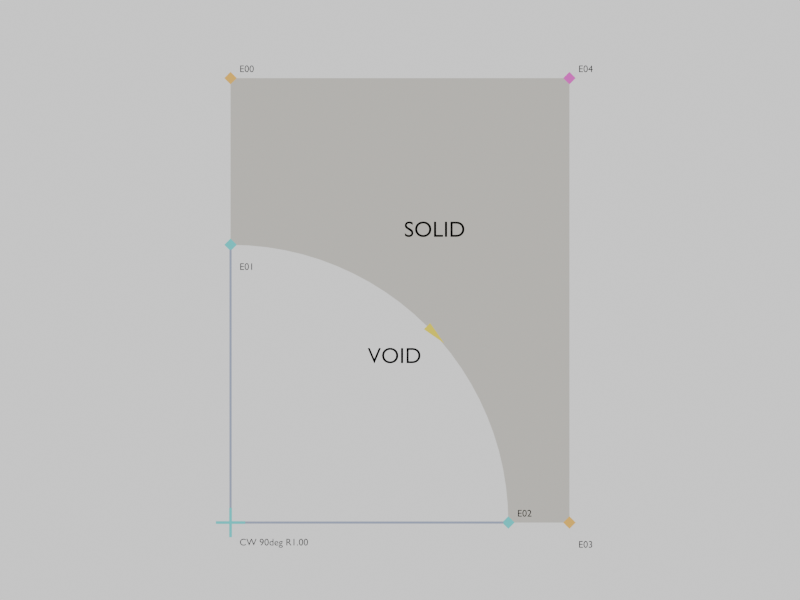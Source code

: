 # Source: gok001_cavetto_fillet_b_v1_proof.blend  (saved by Blender 5.1.30; exported with 4.5.12 LTS)
import bpy
from mathutils import Matrix  # noqa: F401  (used for matrix-valued properties, if any)

bpy.ops.wm.read_factory_settings(use_empty=True)
scene = bpy.context.scene
scene.name = 'Scene'

# ---- collections
col_sinc_reference = bpy.data.collections.new('SINC_Reference'); scene.collection.children.link(col_sinc_reference)
col_sinc_master = bpy.data.collections.new('SINC_Master'); scene.collection.children.link(col_sinc_master)
col_sinc_annotations = bpy.data.collections.new('SINC_Annotations'); scene.collection.children.link(col_sinc_annotations)
col_sinc_cameras = bpy.data.collections.new('SINC_Cameras'); scene.collection.children.link(col_sinc_cameras)
col_sinc_wireproxy = bpy.data.collections.new('SINC_WireProxy'); scene.collection.children.link(col_sinc_wireproxy)

# ---- materials (node trees are filled in below, after node groups)
mat_sinc_mat_stone = bpy.data.materials.new('SINC_Mat_Stone')
mat_sinc_mat_stone.diffuse_color = (0.62, 0.6, 0.55, 1.0)
mat_sinc_mat_ev_estimated = bpy.data.materials.new('SINC_Mat_Ev_ESTIMATED')
mat_sinc_mat_ev_estimated.diffuse_color = (0.95, 0.55, 0.1, 1.0)
mat_sinc_mat_black = bpy.data.materials.new('SINC_Mat_Black')
mat_sinc_mat_black.diffuse_color = (0.0, 0.0, 0.0, 1.0)
mat_sinc_mat_ev_derived = bpy.data.materials.new('SINC_Mat_Ev_DERIVED')
mat_sinc_mat_ev_derived.diffuse_color = (0.1, 0.75, 0.75, 1.0)
mat_sinc_mat_ev_authored = bpy.data.materials.new('SINC_Mat_Ev_AUTHORED')
mat_sinc_mat_ev_authored.diffuse_color = (0.85, 0.1, 0.65, 1.0)
mat_sinc_mat_guide = bpy.data.materials.new('SINC_Mat_Guide')
mat_sinc_mat_guide.diffuse_color = (0.35, 0.4, 0.55, 1.0)
mat_sinc_mat_arrow = bpy.data.materials.new('SINC_Mat_Arrow')
mat_sinc_mat_arrow.diffuse_color = (0.95, 0.8, 0.05, 1.0)

# ---- material node trees
mat_sinc_mat_stone.use_nodes = True; mat_sinc_mat_stone.node_tree.nodes.clear()
_N = mat_sinc_mat_stone.node_tree.nodes; _L = mat_sinc_mat_stone.node_tree.links
n0 = _N.new('ShaderNodeEmission'); n0.name = 'Emission'; n0.location = (0, 0)
n0.inputs[0].default_value = (0.62, 0.6, 0.55, 1.0)
n1 = _N.new('ShaderNodeOutputMaterial'); n1.name = 'Material Output'; n1.location = (0, 0)
_L.new(n0.outputs[0], n1.inputs[0])
n1.is_active_output = True
mat_sinc_mat_ev_estimated.use_nodes = True; mat_sinc_mat_ev_estimated.node_tree.nodes.clear()
_N = mat_sinc_mat_ev_estimated.node_tree.nodes; _L = mat_sinc_mat_ev_estimated.node_tree.links
n0 = _N.new('ShaderNodeEmission'); n0.name = 'Emission'; n0.location = (0, 0)
n0.inputs[0].default_value = (0.95, 0.55, 0.1, 1.0)
n1 = _N.new('ShaderNodeOutputMaterial'); n1.name = 'Material Output'; n1.location = (0, 0)
_L.new(n0.outputs[0], n1.inputs[0])
n1.is_active_output = True
mat_sinc_mat_black.use_nodes = True; mat_sinc_mat_black.node_tree.nodes.clear()
_N = mat_sinc_mat_black.node_tree.nodes; _L = mat_sinc_mat_black.node_tree.links
n0 = _N.new('ShaderNodeEmission'); n0.name = 'Emission'; n0.location = (0, 0)
n0.inputs[0].default_value = (0.0, 0.0, 0.0, 1.0)
n1 = _N.new('ShaderNodeOutputMaterial'); n1.name = 'Material Output'; n1.location = (0, 0)
_L.new(n0.outputs[0], n1.inputs[0])
n1.is_active_output = True
mat_sinc_mat_ev_derived.use_nodes = True; mat_sinc_mat_ev_derived.node_tree.nodes.clear()
_N = mat_sinc_mat_ev_derived.node_tree.nodes; _L = mat_sinc_mat_ev_derived.node_tree.links
n0 = _N.new('ShaderNodeEmission'); n0.name = 'Emission'; n0.location = (0, 0)
n0.inputs[0].default_value = (0.1, 0.75, 0.75, 1.0)
n1 = _N.new('ShaderNodeOutputMaterial'); n1.name = 'Material Output'; n1.location = (0, 0)
_L.new(n0.outputs[0], n1.inputs[0])
n1.is_active_output = True
mat_sinc_mat_ev_authored.use_nodes = True; mat_sinc_mat_ev_authored.node_tree.nodes.clear()
_N = mat_sinc_mat_ev_authored.node_tree.nodes; _L = mat_sinc_mat_ev_authored.node_tree.links
n0 = _N.new('ShaderNodeEmission'); n0.name = 'Emission'; n0.location = (0, 0)
n0.inputs[0].default_value = (0.85, 0.1, 0.65, 1.0)
n1 = _N.new('ShaderNodeOutputMaterial'); n1.name = 'Material Output'; n1.location = (0, 0)
_L.new(n0.outputs[0], n1.inputs[0])
n1.is_active_output = True
mat_sinc_mat_guide.use_nodes = True; mat_sinc_mat_guide.node_tree.nodes.clear()
_N = mat_sinc_mat_guide.node_tree.nodes; _L = mat_sinc_mat_guide.node_tree.links
n0 = _N.new('ShaderNodeEmission'); n0.name = 'Emission'; n0.location = (0, 0)
n0.inputs[0].default_value = (0.35, 0.4, 0.55, 1.0)
n1 = _N.new('ShaderNodeOutputMaterial'); n1.name = 'Material Output'; n1.location = (0, 0)
_L.new(n0.outputs[0], n1.inputs[0])
n1.is_active_output = True
mat_sinc_mat_arrow.use_nodes = True; mat_sinc_mat_arrow.node_tree.nodes.clear()
_N = mat_sinc_mat_arrow.node_tree.nodes; _L = mat_sinc_mat_arrow.node_tree.links
n0 = _N.new('ShaderNodeEmission'); n0.name = 'Emission'; n0.location = (0, 0)
n0.inputs[0].default_value = (0.95, 0.8, 0.05, 1.0)
n1 = _N.new('ShaderNodeOutputMaterial'); n1.name = 'Material Output'; n1.location = (0, 0)
_L.new(n0.outputs[0], n1.inputs[0])
n1.is_active_output = True

# ---- world
world_sinc_world = bpy.data.worlds.new('SINC_World'); scene.world = world_sinc_world
world_sinc_world.use_nodes = True; world_sinc_world.node_tree.nodes.clear()
_N = world_sinc_world.node_tree.nodes; _L = world_sinc_world.node_tree.links
n0 = _N.new('ShaderNodeBackground'); n0.name = 'Background'; n0.location = (-200, 100)
n0.inputs[0].default_value = (1.0, 1.0, 1.0, 1.0)
n1 = _N.new('ShaderNodeOutputWorld'); n1.name = 'World Output'; n1.location = (200, 100)
_L.new(n0.outputs[0], n1.inputs[0])
n1.is_active_output = True

# ---- cameras
cam_sinc_cam_front = bpy.data.cameras.new('SINC_Cam_Front')
cam_sinc_cam_front.type = 'ORTHO'
cam_sinc_cam_front.clip_start = 0.00032
cam_sinc_cam_front.clip_end = 6.4
cam_sinc_cam_front.ortho_scale = 0.144
cam_sinc_cam_opposite = bpy.data.cameras.new('SINC_Cam_Opposite')
cam_sinc_cam_opposite.type = 'ORTHO'
cam_sinc_cam_opposite.clip_start = 0.00032
cam_sinc_cam_opposite.clip_end = 6.4
cam_sinc_cam_opposite.ortho_scale = 0.144
cam_sinc_cam_threequarter = bpy.data.cameras.new('SINC_Cam_ThreeQuarter')
cam_sinc_cam_threequarter.clip_start = 0.00032
cam_sinc_cam_threequarter.clip_end = 6.4
cam_sinc_cam_wire = bpy.data.cameras.new('SINC_Cam_Wire')
cam_sinc_cam_wire.clip_start = 0.00032
cam_sinc_cam_wire.clip_end = 6.4

# ---- meshes
me_sinc_station_e00 = bpy.data.meshes.new('SINC_Station_E00')
me_sinc_station_e00.from_pydata([(0.00112, 0.0, 0.0), (-0.00112, 0.0, 0.0), (0.0, 0.00112, 0.0), (0.0, -0.00112, 0.0), (0.0, 0.0, 0.00112), (0.0, 0.0, -0.00112)], [], [(0, 2, 4), (2, 1, 4), (1, 3, 4), (3, 0, 4), (2, 0, 5), (1, 2, 5), (3, 1, 5), (0, 3, 5)])
me_sinc_station_e00.materials.append(mat_sinc_mat_ev_estimated)
me_sinc_station_e00.update()
me_sinc_station_e01 = bpy.data.meshes.new('SINC_Station_E01')
me_sinc_station_e01.from_pydata([(0.00112, 0.0, 0.0), (-0.00112, 0.0, 0.0), (0.0, 0.00112, 0.0), (0.0, -0.00112, 0.0), (0.0, 0.0, 0.00112), (0.0, 0.0, -0.00112)], [], [(0, 2, 4), (2, 1, 4), (1, 3, 4), (3, 0, 4), (2, 0, 5), (1, 2, 5), (3, 1, 5), (0, 3, 5)])
me_sinc_station_e01.materials.append(mat_sinc_mat_ev_derived)
me_sinc_station_e01.update()
me_sinc_station_e02 = bpy.data.meshes.new('SINC_Station_E02')
me_sinc_station_e02.from_pydata([(0.00112, 0.0, 0.0), (-0.00112, 0.0, 0.0), (0.0, 0.00112, 0.0), (0.0, -0.00112, 0.0), (0.0, 0.0, 0.00112), (0.0, 0.0, -0.00112)], [], [(0, 2, 4), (2, 1, 4), (1, 3, 4), (3, 0, 4), (2, 0, 5), (1, 2, 5), (3, 1, 5), (0, 3, 5)])
me_sinc_station_e02.materials.append(mat_sinc_mat_ev_derived)
me_sinc_station_e02.update()
me_sinc_station_e03 = bpy.data.meshes.new('SINC_Station_E03')
me_sinc_station_e03.from_pydata([(0.00112, 0.0, 0.0), (-0.00112, 0.0, 0.0), (0.0, 0.00112, 0.0), (0.0, -0.00112, 0.0), (0.0, 0.0, 0.00112), (0.0, 0.0, -0.00112)], [], [(0, 2, 4), (2, 1, 4), (1, 3, 4), (3, 0, 4), (2, 0, 5), (1, 2, 5), (3, 1, 5), (0, 3, 5)])
me_sinc_station_e03.materials.append(mat_sinc_mat_ev_estimated)
me_sinc_station_e03.update()
me_sinc_station_e04 = bpy.data.meshes.new('SINC_Station_E04')
me_sinc_station_e04.from_pydata([(0.00112, 0.0, 0.0), (-0.00112, 0.0, 0.0), (0.0, 0.00112, 0.0), (0.0, -0.00112, 0.0), (0.0, 0.0, 0.00112), (0.0, 0.0, -0.00112)], [], [(0, 2, 4), (2, 1, 4), (1, 3, 4), (3, 0, 4), (2, 0, 5), (1, 2, 5), (3, 1, 5), (0, 3, 5)])
me_sinc_station_e04.materials.append(mat_sinc_mat_ev_authored)
me_sinc_station_e04.update()
me_sinc_arccentre_cavetto_0 = bpy.data.meshes.new('SINC_ArcCentre_cavetto_0')
me_sinc_arccentre_cavetto_0.from_pydata([(-0.00264, -0.00024, -0.00024), (0.00264, -0.00024, -0.00024), (0.00264, -0.00024, 0.00024), (-0.00264, -0.00024, 0.00024), (-0.00264, 0.00024, -0.00024), (0.00264, 0.00024, -0.00024), (0.00264, 0.00024, 0.00024), (-0.00264, 0.00024, 0.00024)], [], [(0, 1, 2, 3), (4, 7, 6, 5), (0, 4, 5, 1), (1, 5, 6, 2), (2, 6, 7, 3), (3, 7, 4, 0)])
me_sinc_arccentre_cavetto_0.materials.append(mat_sinc_mat_ev_derived)
me_sinc_arccentre_cavetto_0.update()
me_sinc_arccentre_cavetto_1 = bpy.data.meshes.new('SINC_ArcCentre_cavetto_1')
me_sinc_arccentre_cavetto_1.from_pydata([(-0.00024, -0.00024, -0.00264), (0.00024, -0.00024, -0.00264), (0.00024, -0.00024, 0.00264), (-0.00024, -0.00024, 0.00264), (-0.00024, 0.00024, -0.00264), (0.00024, 0.00024, -0.00264), (0.00024, 0.00024, 0.00264), (-0.00024, 0.00024, 0.00264)], [], [(0, 1, 2, 3), (4, 7, 6, 5), (0, 4, 5, 1), (1, 5, 6, 2), (2, 6, 7, 3), (3, 7, 4, 0)])
me_sinc_arccentre_cavetto_1.materials.append(mat_sinc_mat_ev_derived)
me_sinc_arccentre_cavetto_1.update()
me_sinc_radius_cavetto_e01 = bpy.data.meshes.new('SINC_Radius_cavetto_E01')
me_sinc_radius_cavetto_e01.from_pydata([(-0.0002, -0.0312, 0.0), (-0.0001414, -0.03134, 0.0), (-1.225e-20, -0.0314, 0.0), (0.0001414, -0.03134, 0.0), (0.0002, -0.0312, 0.0), (0.0001414, -0.03106, 0.0), (3.674e-20, -0.031, 0.0), (-0.0001414, -0.03106, 0.0), (-0.0002, -0.0312, 0.05), (-0.0001414, -0.03134, 0.05), (-1.225e-20, -0.0314, 0.05), (0.0001414, -0.03134, 0.05), (0.0002, -0.0312, 0.05), (0.0001414, -0.03106, 0.05), (3.674e-20, -0.031, 0.05), (-0.0001414, -0.03106, 0.05)], [], [(0, 1, 9, 8), (1, 2, 10, 9), (2, 3, 11, 10), (3, 4, 12, 11), (4, 5, 13, 12), (5, 6, 14, 13), (6, 7, 15, 14), (7, 0, 8, 15), (7, 6, 5, 4, 3, 2, 1, 0), (8, 9, 10, 11, 12, 13, 14, 15)])
me_sinc_radius_cavetto_e01.materials.append(mat_sinc_mat_guide)
me_sinc_radius_cavetto_e01.update()
me_sinc_radius_cavetto_e02 = bpy.data.meshes.new('SINC_Radius_cavetto_E02')
me_sinc_radius_cavetto_e02.from_pydata([(0.0, -0.0312, 0.0002), (0.0, -0.03134, 0.0001414), (0.0, -0.0314, 1.225e-20), (0.0, -0.03134, -0.0001414), (0.0, -0.0312, -0.0002), (0.0, -0.03106, -0.0001414), (0.0, -0.031, -3.674e-20), (0.0, -0.03106, 0.0001414), (0.05, -0.0312, 0.0002), (0.05, -0.03134, 0.0001414), (0.05, -0.0314, 1.225e-20), (0.05, -0.03134, -0.0001414), (0.05, -0.0312, -0.0002), (0.05, -0.03106, -0.0001414), (0.05, -0.031, -3.674e-20), (0.05, -0.03106, 0.0001414)], [], [(0, 1, 9, 8), (1, 2, 10, 9), (2, 3, 11, 10), (3, 4, 12, 11), (4, 5, 13, 12), (5, 6, 14, 13), (6, 7, 15, 14), (7, 0, 8, 15), (7, 6, 5, 4, 3, 2, 1, 0), (8, 9, 10, 11, 12, 13, 14, 15)])
me_sinc_radius_cavetto_e02.materials.append(mat_sinc_mat_guide)
me_sinc_radius_cavetto_e02.update()
me_sinc_arcdir_cavetto = bpy.data.meshes.new('SINC_ArcDir_cavetto')
me_sinc_arcdir_cavetto.from_pydata([(0.0044, 0.0, 0.0), (0.0, 0.0008, 0.0), (0.0, 0.0006928, 0.0004), (0.0, 0.0004, 0.0006928), (0.0, 4.899e-20, 0.0008), (0.0, -0.0004, 0.0006928), (0.0, -0.0006928, 0.0004), (0.0, -0.0008, 9.797e-20), (0.0, -0.0006928, -0.0004), (0.0, -0.0004, -0.0006928), (0.0, -1.47e-19, -0.0008), (0.0, 0.0004, -0.0006928), (0.0, 0.0006928, -0.0004)], [], [(0, 1, 2), (0, 2, 3), (0, 3, 4), (0, 4, 5), (0, 5, 6), (0, 6, 7), (0, 7, 8), (0, 8, 9), (0, 9, 10), (0, 10, 11), (0, 11, 12), (0, 12, 1), (12, 11, 10, 9, 8, 7, 6, 5, 4, 3, 2, 1)])
me_sinc_arcdir_cavetto.materials.append(mat_sinc_mat_arrow)
me_sinc_arcdir_cavetto.update()
me_sinc_master_gok001_cavetto_fillet_b_v1 = bpy.data.meshes.new('SINC_Master_gok001_cavetto_fillet_b_v1')
me_sinc_master_gok001_cavetto_fillet_b_v1.from_pydata([(0.061, 0.08, 0.03), (0.061, 0.0, 0.03), (0.05, 0.0, 0.03), (0.04989, 0.00327, 0.03), (0.04957, 0.006526, 0.03), (0.04904, 0.009755, 0.03), (0.0483, 0.01294, 0.03), (0.04735, 0.01607, 0.03), (0.04619, 0.01913, 0.03), (0.04484, 0.02211, 0.03), (0.0433, 0.025, 0.03), (0.04157, 0.02778, 0.03), (0.03967, 0.03044, 0.03), (0.03759, 0.03297, 0.03), (0.03536, 0.03536, 0.03), (0.03297, 0.03759, 0.03), (0.03044, 0.03967, 0.03), (0.02778, 0.04157, 0.03), (0.025, 0.0433, 0.03), (0.02211, 0.04484, 0.03), (0.01913, 0.04619, 0.03), (0.01607, 0.04735, 0.03), (0.01294, 0.0483, 0.03), (0.009755, 0.04904, 0.03), (0.006526, 0.04957, 0.03), (0.00327, 0.04989, 0.03), (0.0, 0.05, 0.03), (0.0, 0.08, 0.03), (0.061, 0.08, -0.03), (0.061, 0.0, -0.03), (0.05, 0.0, -0.03), (0.04989, 0.00327, -0.03), (0.04957, 0.006526, -0.03), (0.04904, 0.009755, -0.03), (0.0483, 0.01294, -0.03), (0.04735, 0.01607, -0.03), (0.04619, 0.01913, -0.03), (0.04484, 0.02211, -0.03), (0.0433, 0.025, -0.03), (0.04157, 0.02778, -0.03), (0.03967, 0.03044, -0.03), (0.03759, 0.03297, -0.03), (0.03536, 0.03536, -0.03), (0.03297, 0.03759, -0.03), (0.03044, 0.03967, -0.03), (0.02778, 0.04157, -0.03), (0.025, 0.0433, -0.03), (0.02211, 0.04484, -0.03), (0.01913, 0.04619, -0.03), (0.01607, 0.04735, -0.03), (0.01294, 0.0483, -0.03), (0.009755, 0.04904, -0.03), (0.006526, 0.04957, -0.03), (0.00327, 0.04989, -0.03), (0.0, 0.05, -0.03), (0.0, 0.08, -0.03), (0.061, 0.08, -0.03), (0.061, 0.08, 0.03), (0.061, 0.0, -0.03), (0.061, 0.0, 0.03), (0.05, 0.0, -0.03), (0.05, 0.0, 0.03), (0.04989, 0.00327, -0.03), (0.04989, 0.00327, 0.03), (0.04957, 0.006526, -0.03), (0.04957, 0.006526, 0.03), (0.04904, 0.009755, -0.03), (0.04904, 0.009755, 0.03), (0.0483, 0.01294, -0.03), (0.0483, 0.01294, 0.03), (0.04735, 0.01607, -0.03), (0.04735, 0.01607, 0.03), (0.04619, 0.01913, -0.03), (0.04619, 0.01913, 0.03), (0.04484, 0.02211, -0.03), (0.04484, 0.02211, 0.03), (0.0433, 0.025, -0.03), (0.0433, 0.025, 0.03), (0.04157, 0.02778, -0.03), (0.04157, 0.02778, 0.03), (0.03967, 0.03044, -0.03), (0.03967, 0.03044, 0.03), (0.03759, 0.03297, -0.03), (0.03759, 0.03297, 0.03), (0.03536, 0.03536, -0.03), (0.03536, 0.03536, 0.03), (0.03297, 0.03759, -0.03), (0.03297, 0.03759, 0.03), (0.03044, 0.03967, -0.03), (0.03044, 0.03967, 0.03), (0.02778, 0.04157, -0.03), (0.02778, 0.04157, 0.03), (0.025, 0.0433, -0.03), (0.025, 0.0433, 0.03), (0.02211, 0.04484, -0.03), (0.02211, 0.04484, 0.03), (0.01913, 0.04619, -0.03), (0.01913, 0.04619, 0.03), (0.01607, 0.04735, -0.03), (0.01607, 0.04735, 0.03), (0.01294, 0.0483, -0.03), (0.01294, 0.0483, 0.03), (0.009755, 0.04904, -0.03), (0.009755, 0.04904, 0.03), (0.006526, 0.04957, -0.03), (0.006526, 0.04957, 0.03), (0.00327, 0.04989, -0.03), (0.00327, 0.04989, 0.03), (0.0, 0.05, -0.03), (0.0, 0.05, 0.03), (0.0, 0.08, -0.03), (0.0, 0.08, 0.03)], [], [(10, 9, 8, 7, 6, 5, 4, 3, 2, 1, 0, 27, 26, 25, 24, 23, 22, 21, 20, 19, 18, 17, 16, 15, 14, 13, 12, 11), (49, 50, 51, 52, 53, 54, 55, 28, 29, 30, 31, 32, 33, 34, 35, 36, 37, 38, 39, 40, 41, 42, 43, 44, 45, 46, 47, 48), (57, 59, 58, 56), (59, 61, 60, 58), (61, 63, 62, 60), (63, 65, 64, 62), (65, 67, 66, 64), (67, 69, 68, 66), (69, 71, 70, 68), (71, 73, 72, 70), (73, 75, 74, 72), (75, 77, 76, 74), (77, 79, 78, 76), (79, 81, 80, 78), (81, 83, 82, 80), (83, 85, 84, 82), (85, 87, 86, 84), (87, 89, 88, 86), (89, 91, 90, 88), (91, 93, 92, 90), (93, 95, 94, 92), (95, 97, 96, 94), (97, 99, 98, 96), (99, 101, 100, 98), (101, 103, 102, 100), (103, 105, 104, 102), (105, 107, 106, 104), (107, 109, 108, 106), (109, 111, 110, 108), (111, 57, 56, 110)])
me_sinc_master_gok001_cavetto_fillet_b_v1.polygons.foreach_set('use_smooth', [0, 0, 1, 1, 1, 1, 1, 1, 1, 1, 1, 1, 1, 1, 1, 1, 1, 1, 1, 1, 1, 1, 1, 1, 1, 1, 1, 1, 1, 1])
_uv = me_sinc_master_gok001_cavetto_fillet_b_v1.uv_layers.new(name='UVMap')
_uv.uv.foreach_set('vector', [0.3704, 0.0, 0.3333, 0.0, 0.2963, 0.0, 0.2593, 0.0, 0.2222, 0.0, 0.1852, 0.0, 0.1481, 0.0, 0.1111, 0.0, 0.07407, 0.0, 0.03704, 0.0, 0.0, 0.0, 1.0, 0.0, 0.963, 0.0, 0.9259, 0.0, 0.8889, 0.0, 0.8519, 0.0, 0.8148, 0.0, 0.7778, 0.0, 0.7407, 0.0, 0.7037, 0.0, 0.6667, 0.0, 0.6296, 0.0, 0.5926, 0.0, 0.5556, 0.0, 0.5185, 0.0, 0.4815, 0.0, 0.4444, 0.0, 0.4074, 0.0, 0.7778, 0.0, 0.8148, 0.0, 0.8519, 0.0, 0.8889, 0.0, 0.9259, 0.0, 0.963, 0.0, 1.0, 0.0, 0.0, 0.0, 0.03704, 0.0, 0.07407, 0.0, 0.1111, 0.0, 0.1481, 0.0, 0.1852, 0.0, 0.2222, 0.0, 0.2593, 0.0, 0.2963, 0.0, 0.3333, 0.0, 0.3704, 0.0, 0.4074, 0.0, 0.4444, 0.0, 0.4815, 0.0, 0.5185, 0.0, 0.5556, 0.0, 0.5926, 0.0, 0.6296, 0.0, 0.6667, 0.0, 0.7037, 0.0, 0.7407, 0.0, 0.0, 1.0, 0.03571, 1.0, 0.03571, 0.0, 0.0, 0.0, 0.03571, 1.0, 0.07143, 1.0, 0.07143, 0.0, 0.03571, 0.0, 0.07143, 1.0, 0.1071, 1.0, 0.1071, 0.0, 0.07143, 0.0, 0.1071, 1.0, 0.1429, 1.0, 0.1429, 0.0, 0.1071, 0.0, 0.1429, 1.0, 0.1786, 1.0, 0.1786, 0.0, 0.1429, 0.0, 0.1786, 1.0, 0.2143, 1.0, 0.2143, 0.0, 0.1786, 0.0, 0.2143, 1.0, 0.25, 1.0, 0.25, 0.0, 0.2143, 0.0, 0.25, 1.0, 0.2857, 1.0, 0.2857, 0.0, 0.25, 0.0, 0.2857, 1.0, 0.3214, 1.0, 0.3214, 0.0, 0.2857, 0.0, 0.3214, 1.0, 0.3571, 1.0, 0.3571, 0.0, 0.3214, 0.0, 0.3571, 1.0, 0.3929, 1.0, 0.3929, 0.0, 0.3571, 0.0, 0.3929, 1.0, 0.4286, 1.0, 0.4286, 0.0, 0.3929, 0.0, 0.4286, 1.0, 0.4643, 1.0, 0.4643, 0.0, 0.4286, 0.0, 0.4643, 1.0, 0.5, 1.0, 0.5, 0.0, 0.4643, 0.0, 0.5, 1.0, 0.5357, 1.0, 0.5357, 0.0, 0.5, 0.0, 0.5357, 1.0, 0.5714, 1.0, 0.5714, 0.0, 0.5357, 0.0, 0.5714, 1.0, 0.6071, 1.0, 0.6071, 0.0, 0.5714, 0.0, 0.6071, 1.0, 0.6429, 1.0, 0.6429, 0.0, 0.6071, 0.0, 0.6429, 1.0, 0.6786, 1.0, 0.6786, 0.0, 0.6429, 0.0, 0.6786, 1.0, 0.7143, 1.0, 0.7143, 0.0, 0.6786, 0.0, 0.7143, 1.0, 0.75, 1.0, 0.75, 0.0, 0.7143, 0.0, 0.75, 1.0, 0.7857, 1.0, 0.7857, 0.0, 0.75, 0.0, 0.7857, 1.0, 0.8214, 1.0, 0.8214, 0.0, 0.7857, 0.0, 0.8214, 1.0, 0.8571, 1.0, 0.8571, 0.0, 0.8214, 0.0, 0.8571, 1.0, 0.8929, 1.0, 0.8929, 0.0, 0.8571, 0.0, 0.8929, 1.0, 0.9286, 1.0, 0.9286, 0.0, 0.8929, 0.0, 0.9286, 1.0, 0.9643, 1.0, 0.9643, 0.0, 0.9286, 0.0, 0.9643, 1.0, 1.0, 1.0, 1.0, 0.0, 0.9643, 0.0])
me_sinc_master_gok001_cavetto_fillet_b_v1.materials.append(mat_sinc_mat_black)
me_sinc_master_gok001_cavetto_fillet_b_v1.auto_texspace = False
me_sinc_master_gok001_cavetto_fillet_b_v1.update()

# ---- curves / text
cu_sinc_master_gok001_cavetto_fillet_b_v1 = bpy.data.curves.new('SINC_Master_gok001_cavetto_fillet_b_v1', 'CURVE')
cu_sinc_master_gok001_cavetto_fillet_b_v1.dimensions = '2D'
_sp = cu_sinc_master_gok001_cavetto_fillet_b_v1.splines.new('POLY'); _sp.points.add(27)
_sp.points.foreach_set('co', [0.0, 0.08, 0.0, 1.0, 0.0, 0.05, 0.0, 1.0, 0.00327, 0.04989, 0.0, 1.0, 0.006526, 0.04957, 0.0, 1.0, 0.009755, 0.04904, 0.0, 1.0, 0.01294, 0.0483, 0.0, 1.0, 0.01607, 0.04735, 0.0, 1.0, 0.01913, 0.04619, 0.0, 1.0, 0.02211, 0.04484, 0.0, 1.0, 0.025, 0.0433, 0.0, 1.0, 0.02778, 0.04157, 0.0, 1.0, 0.03044, 0.03967, 0.0, 1.0, 0.03297, 0.03759, 0.0, 1.0, 0.03536, 0.03536, 0.0, 1.0, 0.03759, 0.03297, 0.0, 1.0, 0.03967, 0.03044, 0.0, 1.0, 0.04157, 0.02778, 0.0, 1.0, 0.0433, 0.025, 0.0, 1.0, 0.04484, 0.02211, 0.0, 1.0, 0.04619, 0.01913, 0.0, 1.0, 0.04735, 0.01607, 0.0, 1.0, 0.0483, 0.01294, 0.0, 1.0, 0.04904, 0.009755, 0.0, 1.0, 0.04957, 0.006526, 0.0, 1.0, 0.04989, 0.00327, 0.0, 1.0, 0.05, 0.0, 0.0, 1.0, 0.061, 0.0, 0.0, 1.0, 0.061, 0.08, 0.0, 1.0])
_sp.use_cyclic_u = True
cu_sinc_master_gok001_cavetto_fillet_b_v1.materials.append(mat_sinc_mat_stone)
cu_sinc_master_gok001_cavetto_fillet_b_v1.extrude = 0.03
cu_sinc_master_gok001_cavetto_fillet_b_v1.fill_mode = 'BOTH'
txt_sinc_label_e00 = bpy.data.curves.new('SINC_Label_E00', 'FONT')
txt_sinc_label_e00.dimensions = '2D'
txt_sinc_label_e00.body = 'E00'
txt_sinc_label_e00.materials.append(mat_sinc_mat_black)
txt_sinc_label_e00.align_y = 'CENTER'
txt_sinc_label_e00.size = 0.00176
txt_sinc_label_e01 = bpy.data.curves.new('SINC_Label_E01', 'FONT')
txt_sinc_label_e01.dimensions = '2D'
txt_sinc_label_e01.body = 'E01'
txt_sinc_label_e01.materials.append(mat_sinc_mat_black)
txt_sinc_label_e01.align_y = 'CENTER'
txt_sinc_label_e01.size = 0.00176
txt_sinc_label_e02 = bpy.data.curves.new('SINC_Label_E02', 'FONT')
txt_sinc_label_e02.dimensions = '2D'
txt_sinc_label_e02.body = 'E02'
txt_sinc_label_e02.materials.append(mat_sinc_mat_black)
txt_sinc_label_e02.align_y = 'CENTER'
txt_sinc_label_e02.size = 0.00176
txt_sinc_label_e03 = bpy.data.curves.new('SINC_Label_E03', 'FONT')
txt_sinc_label_e03.dimensions = '2D'
txt_sinc_label_e03.body = 'E03'
txt_sinc_label_e03.materials.append(mat_sinc_mat_black)
txt_sinc_label_e03.align_y = 'CENTER'
txt_sinc_label_e03.size = 0.00176
txt_sinc_label_e04 = bpy.data.curves.new('SINC_Label_E04', 'FONT')
txt_sinc_label_e04.dimensions = '2D'
txt_sinc_label_e04.body = 'E04'
txt_sinc_label_e04.materials.append(mat_sinc_mat_black)
txt_sinc_label_e04.align_y = 'CENTER'
txt_sinc_label_e04.size = 0.00176
txt_sinc_arcinfo_cavetto = bpy.data.curves.new('SINC_ArcInfo_cavetto', 'FONT')
txt_sinc_arcinfo_cavetto.dimensions = '2D'
txt_sinc_arcinfo_cavetto.body = 'CW 90deg R1.00'
txt_sinc_arcinfo_cavetto.materials.append(mat_sinc_mat_black)
txt_sinc_arcinfo_cavetto.align_y = 'CENTER'
txt_sinc_arcinfo_cavetto.size = 0.00176
txt_sinc_labelsolid = bpy.data.curves.new('SINC_LabelSolid', 'FONT')
txt_sinc_labelsolid.dimensions = '2D'
txt_sinc_labelsolid.body = 'SOLID'
txt_sinc_labelsolid.materials.append(mat_sinc_mat_black)
txt_sinc_labelsolid.align_x = 'CENTER'
txt_sinc_labelsolid.align_y = 'CENTER'
txt_sinc_labelsolid.size = 0.004
txt_sinc_labelvoid = bpy.data.curves.new('SINC_LabelVoid', 'FONT')
txt_sinc_labelvoid.dimensions = '2D'
txt_sinc_labelvoid.body = 'VOID'
txt_sinc_labelvoid.materials.append(mat_sinc_mat_black)
txt_sinc_labelvoid.align_x = 'CENTER'
txt_sinc_labelvoid.align_y = 'CENTER'
txt_sinc_labelvoid.size = 0.004

# ---- objects
ob_sinc_master_gok001_cavetto_fillet_b_v1 = bpy.data.objects.new('SINC_Master_gok001_cavetto_fillet_b_v1', cu_sinc_master_gok001_cavetto_fillet_b_v1)
ob_sinc_station_e00 = bpy.data.objects.new('SINC_Station_E00', me_sinc_station_e00)
ob_sinc_label_e00 = bpy.data.objects.new('SINC_Label_E00', txt_sinc_label_e00)
ob_sinc_station_e01 = bpy.data.objects.new('SINC_Station_E01', me_sinc_station_e01)
ob_sinc_label_e01 = bpy.data.objects.new('SINC_Label_E01', txt_sinc_label_e01)
ob_sinc_station_e02 = bpy.data.objects.new('SINC_Station_E02', me_sinc_station_e02)
ob_sinc_label_e02 = bpy.data.objects.new('SINC_Label_E02', txt_sinc_label_e02)
ob_sinc_station_e03 = bpy.data.objects.new('SINC_Station_E03', me_sinc_station_e03)
ob_sinc_label_e03 = bpy.data.objects.new('SINC_Label_E03', txt_sinc_label_e03)
ob_sinc_station_e04 = bpy.data.objects.new('SINC_Station_E04', me_sinc_station_e04)
ob_sinc_label_e04 = bpy.data.objects.new('SINC_Label_E04', txt_sinc_label_e04)
ob_sinc_arccentre_cavetto_0 = bpy.data.objects.new('SINC_ArcCentre_cavetto_0', me_sinc_arccentre_cavetto_0)
ob_sinc_arccentre_cavetto_1 = bpy.data.objects.new('SINC_ArcCentre_cavetto_1', me_sinc_arccentre_cavetto_1)
ob_sinc_radius_cavetto_e01 = bpy.data.objects.new('SINC_Radius_cavetto_E01', me_sinc_radius_cavetto_e01)
ob_sinc_radius_cavetto_e02 = bpy.data.objects.new('SINC_Radius_cavetto_E02', me_sinc_radius_cavetto_e02)
ob_sinc_arcdir_cavetto = bpy.data.objects.new('SINC_ArcDir_cavetto', me_sinc_arcdir_cavetto)
ob_sinc_arcinfo_cavetto = bpy.data.objects.new('SINC_ArcInfo_cavetto', txt_sinc_arcinfo_cavetto)
ob_sinc_labelsolid = bpy.data.objects.new('SINC_LabelSolid', txt_sinc_labelsolid)
ob_sinc_labelvoid = bpy.data.objects.new('SINC_LabelVoid', txt_sinc_labelvoid)
ob_sinc_cam_front = bpy.data.objects.new('SINC_Cam_Front', cam_sinc_cam_front)
ob_sinc_cam_opposite = bpy.data.objects.new('SINC_Cam_Opposite', cam_sinc_cam_opposite)
ob_sinc_cam_threequarter = bpy.data.objects.new('SINC_Cam_ThreeQuarter', cam_sinc_cam_threequarter)
ob_sinc_cam_wire = bpy.data.objects.new('SINC_Cam_Wire', cam_sinc_cam_wire)
ob_sinc_wireproxy = bpy.data.objects.new('SINC_WireProxy', me_sinc_master_gok001_cavetto_fillet_b_v1)

# ---- transforms, parenting, visibility, modifiers, constraints
ob_sinc_master_gok001_cavetto_fillet_b_v1.location = (0.0, 0.0, 0.0)
ob_sinc_master_gok001_cavetto_fillet_b_v1.rotation_euler = (1.571, 0.0, 0.0)
ob_sinc_station_e00.location = (0.0, -0.0312, 0.08)
ob_sinc_label_e00.location = (0.0016, -0.0312, 0.0816)
ob_sinc_label_e00.rotation_euler = (1.571, 0.0, 0.0)
ob_sinc_station_e01.location = (0.0, -0.0312, 0.05)
ob_sinc_label_e01.location = (0.0016, -0.0312, 0.046)
ob_sinc_label_e01.rotation_euler = (1.571, 0.0, 0.0)
ob_sinc_station_e02.location = (0.05, -0.0312, 0.0)
ob_sinc_label_e02.location = (0.0516, -0.0312, 0.0016)
ob_sinc_label_e02.rotation_euler = (1.571, 0.0, 0.0)
ob_sinc_station_e03.location = (0.061, -0.0312, 0.0)
ob_sinc_label_e03.location = (0.0626, -0.0312, -0.004)
ob_sinc_label_e03.rotation_euler = (1.571, 0.0, 0.0)
ob_sinc_station_e04.location = (0.061, -0.0312, 0.08)
ob_sinc_label_e04.location = (0.0626, -0.0312, 0.0816)
ob_sinc_label_e04.rotation_euler = (1.571, 0.0, 0.0)
ob_sinc_arccentre_cavetto_0.location = (0.0, -0.0312, 0.0)
ob_sinc_arccentre_cavetto_1.location = (0.0, -0.0312, 0.0)
ob_sinc_radius_cavetto_e01.location = (0.0, 0.0, 0.0)
ob_sinc_radius_cavetto_e02.location = (0.0, 0.0, 0.0)
ob_sinc_arcdir_cavetto.location = (0.03536, -0.0312, 0.03536)
ob_sinc_arcdir_cavetto.rotation_euler = (0.0, 0.7854, 0.0)
ob_sinc_arcinfo_cavetto.location = (0.0016, -0.0312, -0.0036)
ob_sinc_arcinfo_cavetto.rotation_euler = (1.571, 0.0, 0.0)
ob_sinc_labelsolid.location = (0.03674, -0.0312, 0.05263)
ob_sinc_labelsolid.rotation_euler = (1.571, 0.0, 0.0)
ob_sinc_labelvoid.location = (0.02952, -0.0312, 0.02989)
ob_sinc_labelvoid.rotation_euler = (1.571, 0.0, 0.0)
ob_sinc_cam_front.location = (0.0305, -0.32, 0.04)
ob_sinc_cam_front.rotation_euler = (1.571, 0.0, 0.0)
ob_sinc_cam_opposite.location = (0.0305, 0.32, 0.04)
ob_sinc_cam_opposite.rotation_euler = (1.571, 0.0, 3.142)
ob_sinc_cam_threequarter.location = (-0.07279, -0.1878, 0.1245)
ob_sinc_cam_threequarter.rotation_euler = (1.195, 3.046e-08, -0.5028)
ob_sinc_cam_wire.location = (-0.07279, -0.1878, 0.1245)
ob_sinc_cam_wire.rotation_euler = (1.195, 3.046e-08, -0.5028)
ob_sinc_wireproxy.location = (0.0, 0.0, 0.0)
ob_sinc_wireproxy.rotation_euler = (1.571, 0.0, 0.0)
ob_sinc_wireproxy.hide_render = True
_m = ob_sinc_wireproxy.modifiers.new('SINC_Wireframe', 'WIREFRAME')
_m.thickness = 0.00032

# ---- collection membership
col_sinc_master.objects.link(ob_sinc_master_gok001_cavetto_fillet_b_v1)
col_sinc_annotations.objects.link(ob_sinc_station_e00)
col_sinc_annotations.objects.link(ob_sinc_label_e00)
col_sinc_annotations.objects.link(ob_sinc_station_e01)
col_sinc_annotations.objects.link(ob_sinc_label_e01)
col_sinc_annotations.objects.link(ob_sinc_station_e02)
col_sinc_annotations.objects.link(ob_sinc_label_e02)
col_sinc_annotations.objects.link(ob_sinc_station_e03)
col_sinc_annotations.objects.link(ob_sinc_label_e03)
col_sinc_annotations.objects.link(ob_sinc_station_e04)
col_sinc_annotations.objects.link(ob_sinc_label_e04)
col_sinc_annotations.objects.link(ob_sinc_arccentre_cavetto_0)
col_sinc_annotations.objects.link(ob_sinc_arccentre_cavetto_1)
col_sinc_annotations.objects.link(ob_sinc_radius_cavetto_e01)
col_sinc_annotations.objects.link(ob_sinc_radius_cavetto_e02)
col_sinc_annotations.objects.link(ob_sinc_arcdir_cavetto)
col_sinc_annotations.objects.link(ob_sinc_arcinfo_cavetto)
col_sinc_annotations.objects.link(ob_sinc_labelsolid)
col_sinc_annotations.objects.link(ob_sinc_labelvoid)
col_sinc_cameras.objects.link(ob_sinc_cam_front)
col_sinc_cameras.objects.link(ob_sinc_cam_opposite)
col_sinc_cameras.objects.link(ob_sinc_cam_threequarter)
col_sinc_cameras.objects.link(ob_sinc_cam_wire)
col_sinc_wireproxy.objects.link(ob_sinc_wireproxy)

# ---- scene / render settings (as saved in the file)
scene.camera = ob_sinc_cam_front
scene.frame_start = 1; scene.frame_end = 250; scene.frame_set(1)
scene.render.engine = 'BLENDER_EEVEE_NEXT'
scene.render.resolution_x = 1600
scene.render.resolution_y = 1200
scene.render.bake_bias = 0.0
scene.render.bake_samples = 0
scene.cycles.sampling_pattern = 'TABULATED_SOBOL'
scene.eevee.use_volume_custom_range = False
bpy.context.view_layer.update()
